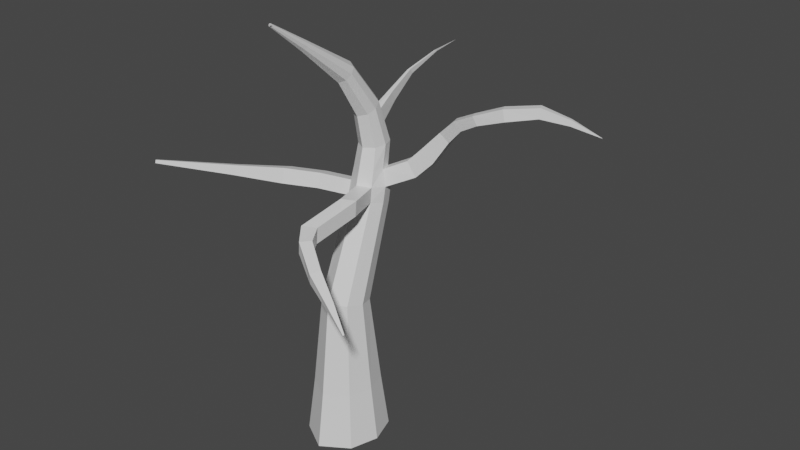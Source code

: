 # Source: DeadTree.blend  (saved by Blender 2.82.7; exported with 4.5.12 LTS)
import bpy
from mathutils import Matrix  # noqa: F401  (used for matrix-valued properties, if any)

bpy.ops.wm.read_factory_settings(use_empty=True)
scene = bpy.context.scene
scene.name = 'Scene'

# ---- collections
col_collection = bpy.data.collections.new('Collection'); scene.collection.children.link(col_collection)

# ---- materials (node trees are filled in below, after node groups)
mat_material = bpy.data.materials.new('Material')
mat_material.alpha_threshold = 0.0
mat_material.use_transparent_shadow = False
mat_material.line_color = (0.0, 0.0, 0.0, 1.0)

# ---- material node trees
mat_material.use_nodes = True; mat_material.node_tree.nodes.clear()
_N = mat_material.node_tree.nodes; _L = mat_material.node_tree.links
n0 = _N.new('ShaderNodeOutputMaterial'); n0.name = 'Material Output'; n0.location = (300, 300)
n1 = _N.new('ShaderNodeBsdfPrincipled'); n1.name = 'Principled BSDF'; n1.location = (10, 300)
n1.distribution = 'GGX'
n1.subsurface_method = 'BURLEY'
n1.inputs[2].default_value = 0.4
n1.inputs[3].default_value = 1.45
n1.inputs[27].default_value = (0.0, 0.0, 0.0, 1.0)
n1.inputs[28].default_value = 1.0
_L.new(n1.outputs[0], n0.inputs[0])
n0.is_active_output = True

# ---- world
world_world = bpy.data.worlds.new('World'); scene.world = world_world
world_world.use_nodes = True; world_world.node_tree.nodes.clear()
_N = world_world.node_tree.nodes; _L = world_world.node_tree.links
n0 = _N.new('ShaderNodeOutputWorld'); n0.name = 'World Output'; n0.location = (300, 300)
n1 = _N.new('ShaderNodeBackground'); n1.name = 'Background'; n1.location = (10, 300)
n1.inputs[0].default_value = (0.05088, 0.05088, 0.05088, 1.0)
_L.new(n1.outputs[0], n0.inputs[0])
n0.is_active_output = True
world_world.color = (0.05088, 0.05088, 0.05088)
world_world.use_sun_shadow = False
world_world.sun_shadow_jitter_overblur = 0.0

# ---- meshes
me_cube = bpy.data.meshes.new('Cube')
me_cube.from_pydata([(0.8163, 0.8139, 1.0), (1.0, 1.0, -1.0), (0.8163, -0.8129, 0.9997), (1.0, -1.0, -1.0), (-0.8105, 0.8139, 1.0), (-1.0, 1.0, -1.0), (-0.8105, -0.8129, 0.9997), (-1.0, -1.0, -1.0), (0.04699, 1.614, -1.0), (0.04114, -1.312, 0.9994), (0.04699, -1.614, -1.0), (0.04114, 1.313, 1.001), (-1.325, 0.006738, -1.0), (1.073, 0.005986, 1.0), (-1.075, 0.005986, 1.0), (1.315, 0.006738, -1.0), (0.05702, 0.01088, -1.0), (0.4845, 1.678, 7.363), (0.5746, 0.5572, 4.132), (0.5746, -0.5603, 4.334), (-0.561, 0.5572, 4.132), (-0.561, -0.5603, 4.334), (0.03345, -0.9033, 4.396), (0.03345, 0.9003, 4.07), (0.7536, 0.002253, 4.233), (-0.7457, 0.002253, 4.233), (0.4803, 0.7703, 7.606), (-0.4681, 1.678, 7.363), (-0.4646, 0.7475, 7.621), (0.02601, 0.4865, 7.674), (0.03058, 1.961, 7.288), (0.6346, 1.221, 7.483), (-0.5954, 1.21, 7.471), (0.3147, 1.425, 10.87), (0.3759, 1.888, 9.436), (0.3759, 1.158, 9.392), (-0.3433, 1.876, 9.438), (-0.3561, 1.158, 9.392), (0.02713, 0.9332, 9.379), (0.0408, 2.099, 9.447), (0.4913, 1.525, 9.414), (-0.4751, 1.525, 9.414), (0.3147, 0.8764, 10.6), (-0.2929, 1.425, 10.87), (-0.2929, 0.8764, 10.6), (0.02518, 0.7081, 10.52), (0.02518, 1.593, 10.95), (0.4105, 1.152, 10.74), (-0.3917, 1.152, 10.74), (0.1231, -1.46, 13.46), (0.252, 0.3405, 12.29), (0.252, -0.002752, 11.95), (-0.2282, 0.3405, 12.29), (-0.2282, -0.002752, 11.95), (0.02318, -0.1081, 11.85), (0.02318, 0.4458, 12.39), (0.3277, 0.17, 12.12), (-0.3063, 0.17, 12.12), (0.04697, -2.789, 14.32), (0.1231, -1.588, 13.29), (-0.09524, -1.46, 13.46), (-0.09524, -1.588, 13.29), (0.01908, -1.627, 13.23), (0.01908, -1.421, 13.52), (0.1576, -1.524, 13.38), (-0.1308, -1.524, 13.38), (0.09861, -2.848, 14.32), (0.05086, -2.83, 14.26), (-0.02058, -2.792, 14.32), (-0.01669, -2.833, 14.26), (0.01987, -2.844, 14.25), (0.01358, -2.778, 14.33), (0.05955, -2.808, 14.29), (-0.02963, -2.813, 14.29), (0.1322, -2.849, 14.34), (0.1018, -2.858, 14.31), (0.08383, -2.85, 14.32), (0.08698, -2.86, 14.31), (0.09569, -2.862, 14.3), (0.0906, -2.846, 14.32), (0.1025, -2.852, 14.31), (0.08299, -2.856, 14.31), (0.1332, -2.852, 14.34), (0.1288, -2.85, 14.34), (0.1299, -2.853, 14.34), (0.132, -2.853, 14.34), (0.1303, -2.849, 14.35), (0.1332, -2.85, 14.34), (0.1288, -2.852, 14.34), (0.1311, -2.851, 14.34), (0.4206, 0.9928, 8.657), (0.5005, 1.379, 8.611), (0.3699, 1.781, 8.58), (0.01528, 2.063, 8.557), (-0.4022, 0.9928, 8.657), (-0.536, 1.4, 8.62), (0.02855, 0.7445, 8.68), (-0.4153, 1.815, 8.585), (-1.756, 3.248, 9.44), (-1.461, 3.422, 9.482), (-1.514, 3.59, 8.812), (-1.844, 3.388, 8.793), (-1.823, 4.283, 9.849), (-1.641, 4.385, 9.901), (-1.685, 4.595, 9.526), (-1.887, 4.472, 9.484), (-1.863, 5.496, 10.37), (-1.768, 5.551, 10.4), (-1.789, 5.67, 10.2), (-1.896, 5.603, 10.18), (-1.478, 6.511, 10.9), (-1.436, 6.535, 10.92), (-1.431, 6.599, 10.86), (-1.492, 6.561, 10.82), (0.4582, 0.8591, 8.122), (0.02316, 2.011, 7.904), (0.6411, 1.328, 8.037), (-0.4425, 1.745, 7.956), (-0.9797, 7.109, 11.25), (0.0336, 0.5931, 8.165), (-0.586, 1.318, 8.02), (0.5065, 1.761, 7.964), (-1.093, 2.563, 9.485), (-1.186, 2.627, 8.642), (-0.7106, 2.787, 9.517), (-0.7587, 2.881, 8.641), (-0.4618, 0.8814, 8.128), (1.222, 1.725, 8.975), (1.102, 2.131, 8.948), (1.564, 1.742, 8.49), (1.455, 2.184, 8.426), (1.683, 1.82, 9.454), (1.577, 2.229, 9.423), (2.147, 1.861, 9.087), (2.062, 2.308, 9.026), (2.339, 1.961, 10.17), (2.26, 2.255, 10.16), (2.667, 1.998, 9.902), (2.603, 2.321, 9.867), (2.954, 1.852, 10.74), (2.88, 2.111, 10.75), (3.197, 1.894, 10.46), (3.132, 2.179, 10.44), (3.681, 1.805, 11.11), (3.604, 2.028, 11.12), (3.835, 1.838, 10.82), (3.762, 2.083, 10.81), (4.606, 2.041, 11.49), (4.493, 2.298, 11.48), (4.687, 2.037, 11.1), (4.568, 2.316, 11.07), (5.537, 2.641, 11.58), (5.422, 2.859, 11.58), (5.525, 2.595, 11.24), (5.397, 2.828, 11.21), (6.409, 3.015, 11.29), (6.343, 3.127, 11.29), (6.376, 2.982, 11.11), (6.302, 3.101, 11.11), (7.209, 3.433, 10.82), (7.205, 3.438, 10.82), (7.207, 3.431, 10.81), (7.203, 3.437, 10.81), (0.8642, -0.3883, 7.686), (0.4093, -0.6716, 7.751), (0.8512, -0.3174, 8.205), (0.4257, -0.5823, 8.246), (0.8086, -2.101, 7.4), (0.367, -2.404, 7.467), (0.7937, -2.029, 7.918), (0.3806, -2.312, 7.961), (1.12, -2.59, 7.404), (0.8572, -2.928, 7.423), (1.124, -2.607, 7.819), (0.8765, -2.92, 7.821), (1.918, -3.061, 6.988), (1.783, -3.433, 6.946), (1.963, -3.148, 7.361), (1.833, -3.491, 7.309), (2.785, -3.49, 6.546), (2.728, -3.723, 6.497), (2.849, -3.568, 6.761), (2.792, -3.782, 6.708), (3.507, -3.857, 6.06), (3.495, -3.916, 6.044), (3.53, -3.88, 6.111), (3.518, -3.934, 6.094), (-5.1, -3.352, 8.843), (-5.122, -3.257, 8.807), (-5.127, -3.23, 8.919), (-5.106, -3.32, 8.946), (-1.465, 0.3392, 7.716), (-1.591, 0.8017, 7.562), (-1.467, 0.4767, 8.222), (-1.587, 0.9134, 8.11), (-2.405, -0.3723, 7.861), (-2.413, -0.2305, 8.365), (-2.529, 0.206, 8.248), (-2.526, 0.08968, 7.701), (-3.478, -1.537, 8.263), (-3.487, -1.445, 8.576), (-3.556, -1.174, 8.5), (-3.549, -1.25, 8.16)], [], [(14, 6, 21, 25), (10, 9, 6, 7), (12, 14, 4, 5), (16, 15, 3, 10), (15, 13, 2, 3), (8, 11, 0, 1), (5, 4, 11, 8), (12, 16, 10, 7), (3, 2, 9, 10), (9, 2, 19, 22), (11, 4, 20, 23), (5, 8, 16, 12), (1, 0, 13, 15), (8, 1, 15, 16), (7, 6, 14, 12), (6, 9, 22, 21), (19, 24, 31, 26), (18, 23, 30, 17), (23, 20, 27, 30), (24, 18, 17, 31), (4, 14, 25, 20), (2, 13, 24, 19), (13, 0, 18, 24), (0, 11, 23, 18), (96, 90, 35, 38), (95, 94, 37, 41), (90, 91, 40, 35), (92, 93, 39, 34), (25, 21, 28, 32), (22, 19, 26, 29), (20, 25, 32, 27), (21, 22, 29, 28), (35, 40, 47, 42), (34, 39, 46, 33), (39, 36, 43, 46), (40, 34, 33, 47), (97, 95, 41, 36), (94, 96, 38, 37), (91, 92, 34, 40), (123, 122, 98, 101), (47, 33, 50, 56), (44, 45, 54, 53), (43, 48, 57, 52), (45, 42, 51, 54), (41, 37, 44, 48), (38, 35, 42, 45), (36, 41, 48, 43), (37, 38, 45, 44), (53, 54, 62, 61), (52, 57, 65, 60), (54, 51, 59, 62), (57, 53, 61, 65), (46, 43, 52, 55), (33, 46, 55, 50), (42, 47, 56, 51), (48, 44, 53, 57), (65, 61, 69, 73), (59, 64, 72, 67), (49, 63, 71, 58), (63, 60, 68, 71), (56, 50, 49, 64), (55, 52, 60, 63), (50, 55, 63, 49), (51, 56, 64, 59), (58, 71, 79, 66), (71, 68, 76, 79), (72, 58, 66, 80), (69, 70, 78, 77), (62, 59, 67, 70), (60, 65, 73, 68), (61, 62, 70, 69), (64, 49, 58, 72), (80, 66, 74, 87), (77, 78, 85, 84), (76, 81, 88, 83), (78, 75, 82, 85), (67, 72, 80, 75), (73, 69, 77, 81), (70, 67, 75, 78), (68, 73, 81, 76), (89, 88, 84, 85), (87, 89, 85, 82), (74, 86, 89, 87), (86, 83, 88, 89), (79, 76, 83, 86), (66, 79, 86, 74), (75, 80, 87, 82), (81, 77, 84, 88), (115, 117, 97, 93), (91, 116, 129, 127), (126, 119, 96, 94), (117, 120, 95, 97), (121, 115, 93, 92), (114, 116, 91, 90), (120, 126, 94, 95), (119, 114, 90, 96), (101, 98, 102, 105), (122, 124, 99, 98), (125, 123, 101, 100), (124, 125, 100, 99), (104, 105, 109, 108), (99, 100, 104, 103), (100, 101, 105, 104), (98, 99, 103, 102), (106, 107, 111, 110), (102, 103, 107, 106), (105, 102, 106, 109), (103, 104, 108, 107), (113, 110, 118), (109, 106, 110, 113), (107, 108, 112, 111), (108, 109, 113, 112), (30, 27, 117, 115), (111, 112, 118), (112, 113, 118), (110, 111, 118), (31, 17, 121, 116), (28, 29, 119, 126), (27, 32, 120, 117), (17, 30, 115, 121), (39, 93, 125, 124), (93, 97, 123, 125), (36, 39, 124, 122), (97, 36, 122, 123), (26, 31, 116, 114), (202, 199, 187, 188), (114, 119, 166, 165), (127, 129, 133, 131), (121, 92, 128, 130), (92, 91, 127, 128), (116, 121, 130, 129), (134, 132, 136, 138), (129, 130, 134, 133), (128, 127, 131, 132), (130, 128, 132, 134), (135, 137, 141, 139), (131, 133, 137, 135), (133, 134, 138, 137), (132, 131, 135, 136), (141, 142, 146, 145), (137, 138, 142, 141), (136, 135, 139, 140), (138, 136, 140, 142), (146, 144, 148, 150), (140, 139, 143, 144), (142, 140, 144, 146), (139, 141, 145, 143), (149, 150, 154, 153), (143, 145, 149, 147), (145, 146, 150, 149), (144, 143, 147, 148), (153, 154, 158, 157), (148, 147, 151, 152), (150, 148, 152, 154), (147, 149, 153, 151), (158, 156, 160, 162), (152, 151, 155, 156), (154, 152, 156, 158), (151, 153, 157, 155), (161, 162, 160, 159), (155, 157, 161, 159), (157, 158, 162, 161), (156, 155, 159, 160), (164, 163, 167, 168), (119, 29, 164, 166), (26, 114, 165, 163), (29, 26, 163, 164), (169, 170, 174, 173), (165, 166, 170, 169), (163, 165, 169, 167), (166, 164, 168, 170), (174, 172, 176, 178), (167, 169, 173, 171), (170, 168, 172, 174), (168, 167, 171, 172), (177, 178, 182, 181), (172, 171, 175, 176), (173, 174, 178, 177), (171, 173, 177, 175), (179, 181, 185, 183), (175, 177, 181, 179), (178, 176, 180, 182), (176, 175, 179, 180), (184, 183, 185, 186), (182, 180, 184, 186), (180, 179, 183, 184), (181, 182, 186, 185), (188, 187, 190, 189), (199, 200, 190, 187), (200, 201, 189, 190), (201, 202, 188, 189), (120, 32, 192, 194), (126, 120, 194, 193), (28, 126, 193, 191), (32, 28, 191, 192), (194, 192, 198, 197), (193, 194, 197, 196), (191, 193, 196, 195), (192, 191, 195, 198), (197, 198, 202, 201), (196, 197, 201, 200), (195, 196, 200, 199), (198, 195, 199, 202)])
_uv = me_cube.uv_layers.new(name='UVMap')
_uv.uv.foreach_set('vector', [0.625, 0.1258, 0.625, 0.0, 0.625, 0.0, 0.625, 0.1258, 0.375, 0.8691, 0.625, 0.8691, 0.625, 1.0, 0.375, 1.0, 0.375, 0.1258, 0.625, 0.1258, 0.625, 0.25, 0.375, 0.25, 0.2559, 0.6242, 0.375, 0.6242, 0.375, 0.75, 0.2559, 0.75, 0.375, 0.6242, 0.625, 0.6242, 0.625, 0.75, 0.375, 0.75, 0.375, 0.3809, 0.625, 0.3809, 0.625, 0.5, 0.375, 0.5, 0.375, 0.25, 0.625, 0.25, 0.625, 0.3809, 0.375, 0.3809, 0.125, 0.6242, 0.2559, 0.6242, 0.2559, 0.75, 0.125, 0.75, 0.375, 0.75, 0.625, 0.75, 0.625, 0.8691, 0.375, 0.8691, 0.625, 0.8691, 0.625, 0.75, 0.625, 0.75, 0.625, 0.8691, 0.625, 0.3809, 0.625, 0.25, 0.625, 0.25, 0.625, 0.3809, 0.125, 0.5, 0.2559, 0.5, 0.2559, 0.6242, 0.125, 0.6242, 0.375, 0.5, 0.625, 0.5, 0.625, 0.6242, 0.375, 0.6242, 0.2559, 0.5, 0.375, 0.5, 0.375, 0.6242, 0.2559, 0.6242, 0.375, 0.0, 0.625, 0.0, 0.625, 0.1258, 0.375, 0.1258, 0.625, 1.0, 0.625, 0.8691, 0.625, 0.8691, 0.625, 1.0, 0.625, 0.75, 0.625, 0.6242, 0.625, 0.6242, 0.625, 0.75, 0.625, 0.5, 0.625, 0.3809, 0.625, 0.3809, 0.625, 0.5, 0.625, 0.3809, 0.625, 0.25, 0.625, 0.25, 0.625, 0.3809, 0.625, 0.6242, 0.625, 0.5, 0.625, 0.5, 0.625, 0.6242, 0.625, 0.25, 0.625, 0.1258, 0.625, 0.1258, 0.625, 0.25, 0.625, 0.75, 0.625, 0.6242, 0.625, 0.6242, 0.625, 0.75, 0.625, 0.6242, 0.625, 0.5, 0.625, 0.5, 0.625, 0.6242, 0.625, 0.5, 0.625, 0.3809, 0.625, 0.3809, 0.625, 0.5, 0.625, 0.8691, 0.625, 0.75, 0.625, 0.75, 0.625, 0.8691, 0.625, 0.1258, 0.625, 0.0, 0.625, 0.0, 0.625, 0.1258, 0.625, 0.75, 0.625, 0.6242, 0.625, 0.6242, 0.625, 0.75, 0.625, 0.5, 0.625, 0.3809, 0.625, 0.3809, 0.625, 0.5, 0.625, 0.1258, 0.625, 0.0, 0.625, 0.0, 0.625, 0.1258, 0.625, 0.8691, 0.625, 0.75, 0.625, 0.75, 0.625, 0.8691, 0.625, 0.25, 0.625, 0.1258, 0.625, 0.1258, 0.625, 0.25, 0.625, 1.0, 0.625, 0.8691, 0.625, 0.8691, 0.625, 1.0, 0.625, 0.75, 0.625, 0.6242, 0.625, 0.6242, 0.625, 0.75, 0.625, 0.5, 0.625, 0.3809, 0.625, 0.3809, 0.625, 0.5, 0.625, 0.3809, 0.625, 0.25, 0.625, 0.25, 0.625, 0.3809, 0.625, 0.6242, 0.625, 0.5, 0.625, 0.5, 0.625, 0.6242, 0.625, 0.25, 0.625, 0.1258, 0.625, 0.1258, 0.625, 0.25, 0.625, 1.0, 0.625, 0.8691, 0.625, 0.8691, 0.625, 1.0, 0.625, 0.6242, 0.625, 0.5, 0.625, 0.5, 0.625, 0.6242, 0.625, 0.25, 0.625, 0.25, 0.625, 0.25, 0.625, 0.25, 0.625, 0.6242, 0.625, 0.5, 0.625, 0.5, 0.625, 0.6242, 0.625, 1.0, 0.625, 0.8691, 0.625, 0.8691, 0.625, 1.0, 0.625, 0.25, 0.625, 0.1258, 0.625, 0.1258, 0.625, 0.25, 0.625, 0.8691, 0.625, 0.75, 0.625, 0.75, 0.625, 0.8691, 0.625, 0.1258, 0.625, 0.0, 0.625, 0.0, 0.625, 0.1258, 0.625, 0.8691, 0.625, 0.75, 0.625, 0.75, 0.625, 0.8691, 0.625, 0.25, 0.625, 0.1258, 0.625, 0.1258, 0.625, 0.25, 0.625, 1.0, 0.625, 0.8691, 0.625, 0.8691, 0.625, 1.0, 0.625, 1.0, 0.625, 0.8691, 0.625, 0.8691, 0.625, 1.0, 0.625, 0.25, 0.625, 0.1258, 0.625, 0.1258, 0.625, 0.25, 0.625, 0.8691, 0.625, 0.75, 0.625, 0.75, 0.625, 0.8691, 0.625, 0.1258, 0.625, 0.0, 0.625, 0.0, 0.625, 0.1258, 0.625, 0.3809, 0.625, 0.25, 0.625, 0.25, 0.625, 0.3809, 0.625, 0.5, 0.625, 0.3809, 0.625, 0.3809, 0.625, 0.5, 0.625, 0.75, 0.625, 0.6242, 0.625, 0.6242, 0.625, 0.75, 0.625, 0.1258, 0.625, 0.0, 0.625, 0.0, 0.625, 0.1258, 0.625, 0.1258, 0.625, 0.0, 0.625, 0.0, 0.625, 0.1258, 0.625, 0.75, 0.625, 0.6242, 0.625, 0.6242, 0.625, 0.75, 0.625, 0.5, 0.625, 0.3809, 0.625, 0.3809, 0.625, 0.5, 0.625, 0.3809, 0.625, 0.25, 0.625, 0.25, 0.625, 0.3809, 0.625, 0.6242, 0.625, 0.5, 0.625, 0.5, 0.625, 0.6242, 0.625, 0.3809, 0.625, 0.25, 0.625, 0.25, 0.625, 0.3809, 0.625, 0.5, 0.625, 0.3809, 0.625, 0.3809, 0.625, 0.5, 0.625, 0.75, 0.625, 0.6242, 0.625, 0.6242, 0.625, 0.75, 0.625, 0.5, 0.625, 0.3809, 0.625, 0.3809, 0.625, 0.5, 0.625, 0.3809, 0.625, 0.25, 0.625, 0.25, 0.625, 0.3809, 0.625, 0.6242, 0.625, 0.5, 0.625, 0.5, 0.625, 0.6242, 0.625, 1.0, 0.625, 0.8691, 0.625, 0.8691, 0.625, 1.0, 0.625, 0.8691, 0.625, 0.75, 0.625, 0.75, 0.625, 0.8691, 0.625, 0.25, 0.625, 0.1258, 0.625, 0.1258, 0.625, 0.25, 0.625, 1.0, 0.625, 0.8691, 0.625, 0.8691, 0.625, 1.0, 0.625, 0.6242, 0.625, 0.5, 0.625, 0.5, 0.625, 0.6242, 0.625, 0.6242, 0.625, 0.5, 0.625, 0.5, 0.625, 0.6242, 0.625, 1.0, 0.625, 0.8691, 0.625, 0.8691, 0.625, 1.0, 0.625, 0.25, 0.625, 0.1258, 0.625, 0.1258, 0.625, 0.25, 0.625, 0.8691, 0.625, 0.75, 0.625, 0.75, 0.625, 0.8691, 0.625, 0.75, 0.625, 0.6242, 0.625, 0.6242, 0.625, 0.75, 0.625, 0.1258, 0.625, 0.0, 0.625, 0.0, 0.625, 0.1258, 0.625, 0.8691, 0.625, 0.75, 0.625, 0.75, 0.625, 0.8691, 0.625, 0.25, 0.625, 0.1258, 0.625, 0.1258, 0.625, 0.25, 0.7441, 0.6242, 0.875, 0.6242, 0.875, 0.75, 0.7441, 0.75, 0.625, 0.6242, 0.7441, 0.6242, 0.7441, 0.75, 0.625, 0.75, 0.625, 0.5, 0.7441, 0.5, 0.7441, 0.6242, 0.625, 0.6242, 0.7441, 0.5, 0.875, 0.5, 0.875, 0.6242, 0.7441, 0.6242, 0.625, 0.3809, 0.625, 0.25, 0.625, 0.25, 0.625, 0.3809, 0.625, 0.5, 0.625, 0.3809, 0.625, 0.3809, 0.625, 0.5, 0.625, 0.75, 0.625, 0.6242, 0.625, 0.6242, 0.625, 0.75, 0.625, 0.1258, 0.625, 0.0, 0.625, 0.0, 0.625, 0.1258, 0.625, 0.3809, 0.625, 0.25, 0.625, 0.25, 0.625, 0.3809, 0.625, 0.6242, 0.625, 0.6242, 0.625, 0.6242, 0.625, 0.6242, 0.625, 1.0, 0.625, 0.8691, 0.625, 0.8691, 0.625, 1.0, 0.625, 0.25, 0.625, 0.1258, 0.625, 0.1258, 0.625, 0.25, 0.625, 0.5, 0.625, 0.3809, 0.625, 0.3809, 0.625, 0.5, 0.625, 0.75, 0.625, 0.6242, 0.625, 0.6242, 0.625, 0.75, 0.625, 0.1258, 0.625, 0.0, 0.625, 0.0, 0.625, 0.1258, 0.625, 0.8691, 0.625, 0.75, 0.625, 0.75, 0.625, 0.8691, 0.625, 0.25, 0.625, 0.25, 0.625, 0.25, 0.625, 0.25, 0.625, 0.25, 0.625, 0.3809, 0.625, 0.3809, 0.625, 0.25, 0.625, 0.3809, 0.625, 0.25, 0.625, 0.25, 0.625, 0.3809, 0.625, 0.3809, 0.625, 0.3809, 0.625, 0.3809, 0.625, 0.3809, 0.625, 0.3809, 0.625, 0.25, 0.625, 0.25, 0.625, 0.3809, 0.625, 0.3809, 0.625, 0.3809, 0.625, 0.3809, 0.625, 0.3809, 0.625, 0.3809, 0.625, 0.25, 0.625, 0.25, 0.625, 0.3809, 0.625, 0.25, 0.625, 0.3809, 0.625, 0.3809, 0.625, 0.25, 0.625, 0.25, 0.625, 0.3809, 0.625, 0.3809, 0.625, 0.25, 0.625, 0.25, 0.625, 0.3809, 0.625, 0.3809, 0.625, 0.25, 0.625, 0.25, 0.625, 0.25, 0.625, 0.25, 0.625, 0.25, 0.625, 0.3809, 0.625, 0.3809, 0.625, 0.3809, 0.625, 0.3809, 0.625, 0.25, 0.625, 0.25, 0.625, 0.2827, 0.625, 0.25, 0.625, 0.25, 0.625, 0.25, 0.625, 0.25, 0.625, 0.3809, 0.625, 0.3809, 0.625, 0.3809, 0.625, 0.3809, 0.625, 0.3809, 0.625, 0.25, 0.625, 0.25, 0.625, 0.3809, 0.625, 0.3809, 0.625, 0.25, 0.625, 0.25, 0.625, 0.3809, 0.625, 0.3809, 0.625, 0.3809, 0.625, 0.2827, 0.625, 0.3809, 0.625, 0.25, 0.625, 0.2827, 0.625, 0.25, 0.625, 0.3809, 0.625, 0.2827, 0.625, 0.6242, 0.625, 0.5, 0.625, 0.5, 0.625, 0.6242, 0.625, 1.0, 0.625, 0.8691, 0.625, 0.8691, 0.625, 1.0, 0.625, 0.25, 0.625, 0.1258, 0.625, 0.1258, 0.625, 0.25, 0.625, 0.5, 0.625, 0.3809, 0.625, 0.3809, 0.625, 0.5, 0.625, 0.3809, 0.625, 0.3809, 0.625, 0.3809, 0.625, 0.3809, 0.625, 0.3809, 0.625, 0.25, 0.625, 0.25, 0.625, 0.3809, 0.625, 0.25, 0.625, 0.3809, 0.625, 0.3809, 0.625, 0.25, 0.625, 0.25, 0.625, 0.25, 0.625, 0.25, 0.625, 0.25, 0.625, 0.75, 0.625, 0.6242, 0.625, 0.6242, 0.625, 0.75, 0.625, 0.1258, 0.625, 0.0, 0.625, 0.0, 0.625, 0.1258, 0.625, 0.75, 0.625, 0.8691, 0.625, 0.8691, 0.625, 0.75, 0.625, 0.6242, 0.625, 0.6242, 0.625, 0.6242, 0.625, 0.6242, 0.625, 0.5, 0.625, 0.5, 0.625, 0.5, 0.625, 0.5, 0.625, 0.5, 0.625, 0.6242, 0.625, 0.6242, 0.625, 0.5, 0.625, 0.6242, 0.625, 0.5, 0.625, 0.5, 0.625, 0.6242, 0.625, 0.5, 0.625, 0.5, 0.625, 0.5, 0.625, 0.5, 0.625, 0.6242, 0.625, 0.5, 0.625, 0.5, 0.625, 0.6242, 0.625, 0.5, 0.625, 0.6242, 0.625, 0.6242, 0.625, 0.5, 0.625, 0.5, 0.625, 0.5, 0.625, 0.5, 0.625, 0.5, 0.625, 0.6242, 0.625, 0.6242, 0.625, 0.6242, 0.625, 0.6242, 0.625, 0.6242, 0.625, 0.6242, 0.625, 0.6242, 0.625, 0.6242, 0.625, 0.6242, 0.625, 0.5, 0.625, 0.5, 0.625, 0.6242, 0.625, 0.5, 0.625, 0.6242, 0.625, 0.6242, 0.625, 0.5, 0.625, 0.6242, 0.625, 0.5, 0.625, 0.5, 0.625, 0.6242, 0.625, 0.6242, 0.625, 0.5, 0.625, 0.5, 0.625, 0.6242, 0.625, 0.5, 0.625, 0.6242, 0.625, 0.6242, 0.625, 0.5, 0.625, 0.5, 0.625, 0.5, 0.625, 0.5, 0.625, 0.5, 0.625, 0.5, 0.625, 0.5, 0.625, 0.5, 0.625, 0.5, 0.625, 0.5, 0.625, 0.6242, 0.625, 0.6242, 0.625, 0.5, 0.625, 0.5, 0.625, 0.5, 0.625, 0.5, 0.625, 0.5, 0.625, 0.6242, 0.625, 0.6242, 0.625, 0.6242, 0.625, 0.6242, 0.625, 0.6242, 0.625, 0.5, 0.625, 0.5, 0.625, 0.6242, 0.625, 0.6242, 0.625, 0.6242, 0.625, 0.6242, 0.625, 0.6242, 0.625, 0.6242, 0.625, 0.5, 0.625, 0.5, 0.625, 0.6242, 0.625, 0.5, 0.625, 0.6242, 0.625, 0.6242, 0.625, 0.5, 0.625, 0.6242, 0.625, 0.5, 0.625, 0.5, 0.625, 0.6242, 0.625, 0.5, 0.625, 0.6242, 0.625, 0.6242, 0.625, 0.5, 0.625, 0.5, 0.625, 0.5, 0.625, 0.5, 0.625, 0.5, 0.625, 0.6242, 0.625, 0.6242, 0.625, 0.6242, 0.625, 0.6242, 0.625, 0.5, 0.625, 0.5, 0.625, 0.5, 0.625, 0.5, 0.625, 0.5, 0.625, 0.6242, 0.625, 0.6242, 0.625, 0.5, 0.625, 0.5, 0.625, 0.5, 0.625, 0.5, 0.625, 0.5, 0.625, 0.6242, 0.625, 0.6242, 0.625, 0.6242, 0.625, 0.6242, 0.625, 0.6242, 0.625, 0.5, 0.625, 0.5, 0.625, 0.6242, 0.625, 0.6242, 0.625, 0.6242, 0.625, 0.6242, 0.625, 0.6242, 0.625, 0.6242, 0.625, 0.5, 0.625, 0.5, 0.625, 0.6242, 0.625, 0.5, 0.625, 0.6242, 0.625, 0.6242, 0.625, 0.5, 0.625, 0.8691, 0.625, 0.75, 0.625, 0.75, 0.625, 0.8691, 0.625, 0.8691, 0.625, 0.8691, 0.625, 0.8691, 0.625, 0.8691, 0.625, 0.75, 0.625, 0.75, 0.625, 0.75, 0.625, 0.75, 0.625, 0.8691, 0.625, 0.75, 0.625, 0.75, 0.625, 0.8691, 0.625, 0.75, 0.625, 0.8691, 0.625, 0.8691, 0.625, 0.75, 0.625, 0.75, 0.625, 0.8691, 0.625, 0.8691, 0.625, 0.75, 0.625, 0.75, 0.625, 0.75, 0.625, 0.75, 0.625, 0.75, 0.625, 0.8691, 0.625, 0.8691, 0.625, 0.8691, 0.625, 0.8691, 0.625, 0.8691, 0.625, 0.8691, 0.625, 0.8691, 0.625, 0.8691, 0.625, 0.75, 0.625, 0.75, 0.625, 0.75, 0.625, 0.75, 0.625, 0.8691, 0.625, 0.8691, 0.625, 0.8691, 0.625, 0.8691, 0.625, 0.8691, 0.625, 0.75, 0.625, 0.75, 0.625, 0.8691, 0.625, 0.75, 0.625, 0.8691, 0.625, 0.8691, 0.625, 0.75, 0.625, 0.8691, 0.625, 0.75, 0.625, 0.75, 0.625, 0.8691, 0.625, 0.75, 0.625, 0.8691, 0.625, 0.8691, 0.625, 0.75, 0.625, 0.75, 0.625, 0.75, 0.625, 0.75, 0.625, 0.75, 0.625, 0.75, 0.625, 0.75, 0.625, 0.75, 0.625, 0.75, 0.625, 0.75, 0.625, 0.75, 0.625, 0.75, 0.625, 0.75, 0.625, 0.8691, 0.625, 0.8691, 0.625, 0.8691, 0.625, 0.8691, 0.625, 0.8691, 0.625, 0.75, 0.625, 0.75, 0.625, 0.8691, 0.625, 0.8691, 0.625, 0.75, 0.625, 0.75, 0.625, 0.8691, 0.625, 0.8691, 0.625, 0.8691, 0.625, 0.8691, 0.625, 0.8691, 0.625, 0.8691, 0.625, 0.75, 0.625, 0.75, 0.625, 0.8691, 0.625, 0.75, 0.625, 0.8691, 0.625, 0.8691, 0.625, 0.75, 0.625, 0.1258, 0.625, 0.0, 0.625, 0.0, 0.625, 0.1258, 0.625, 1.0, 0.625, 1.0, 0.625, 1.0, 0.625, 1.0, 0.625, 0.0, 0.625, 0.1258, 0.625, 0.1258, 0.625, 0.0, 0.625, 0.1258, 0.625, 0.1258, 0.625, 0.1258, 0.625, 0.1258, 0.625, 0.1258, 0.625, 0.1258, 0.625, 0.1258, 0.625, 0.1258, 0.625, 0.0, 0.625, 0.1258, 0.625, 0.1258, 0.625, 0.0, 0.625, 1.0, 0.625, 1.0, 0.625, 1.0, 0.625, 1.0, 0.625, 0.1258, 0.625, 0.0, 0.625, 0.0, 0.625, 0.1258, 0.625, 0.1258, 0.625, 0.1258, 0.625, 0.1258, 0.625, 0.1258, 0.625, 0.0, 0.625, 0.1258, 0.625, 0.1258, 0.625, 0.0, 0.625, 1.0, 0.625, 1.0, 0.625, 1.0, 0.625, 1.0, 0.625, 0.1258, 0.625, 0.0, 0.625, 0.0, 0.625, 0.1258, 0.625, 0.1258, 0.625, 0.1258, 0.625, 0.1258, 0.625, 0.1258, 0.625, 0.0, 0.625, 0.1258, 0.625, 0.1258, 0.625, 0.0, 0.625, 1.0, 0.625, 1.0, 0.625, 1.0, 0.625, 1.0, 0.625, 0.1258, 0.625, 0.0, 0.625, 0.0, 0.625, 0.1258])
me_cube.materials.append(mat_material)
me_cube.use_remesh_preserve_volume = False
me_cube.use_remesh_preserve_attributes = False
me_cube.use_mirror_vertex_groups = False
me_cube.update()

# ---- objects
ob_treestem = bpy.data.objects.new('TreeStem', me_cube)

# ---- transforms, parenting, visibility, modifiers, constraints
ob_treestem.location = (0.0, 0.0, 0.0)
ob_treestem.lock_rotations_4d = False
ob_treestem.empty_display_type = 'ARROWS'
ob_treestem.lineart.crease_threshold = 0.0

# ---- collection membership
col_collection.objects.link(ob_treestem)

# ---- scene / render settings (as saved in the file)
scene.frame_start = 1; scene.frame_end = 250; scene.frame_set(1)
scene.render.engine = 'BLENDER_EEVEE_NEXT'
scene.cycles.use_denoising = False
scene.cycles.samples = 128
scene.cycles.sampling_pattern = 'TABULATED_SOBOL'
scene.cycles.use_adaptive_sampling = False
scene.cycles.use_light_tree = False
scene.view_settings.view_transform = 'Filmic'
bpy.context.view_layer.update()

# ---- added for rendering (the .blend has no active camera and no usable light): camera, sun
cam_auto = bpy.data.cameras.new('AutoCamera')
cam_auto.lens = 50.0
cam_auto.sensor_width = 36.0
cam_auto.clip_end = 1000.0
ob_auto_camera = bpy.data.objects.new('AutoCamera', cam_auto)
scene.collection.objects.link(ob_auto_camera)
ob_auto_camera.location = (21.9273, -23.4758, 23.3816)
ob_auto_camera.rotation_euler = (1.09748, -7.21219e-08, 0.694738)
scene.camera = ob_auto_camera
light_auto_sun = bpy.data.lights.new('AutoSun', 'SUN')
light_auto_sun.energy = 3.0
light_auto_sun.angle = 0.0523599
ob_auto_sun = bpy.data.objects.new('AutoSun', light_auto_sun)
scene.collection.objects.link(ob_auto_sun)
ob_auto_sun.rotation_euler = (0.872665, 0.174533, 0.523599)
bpy.context.view_layer.update()
